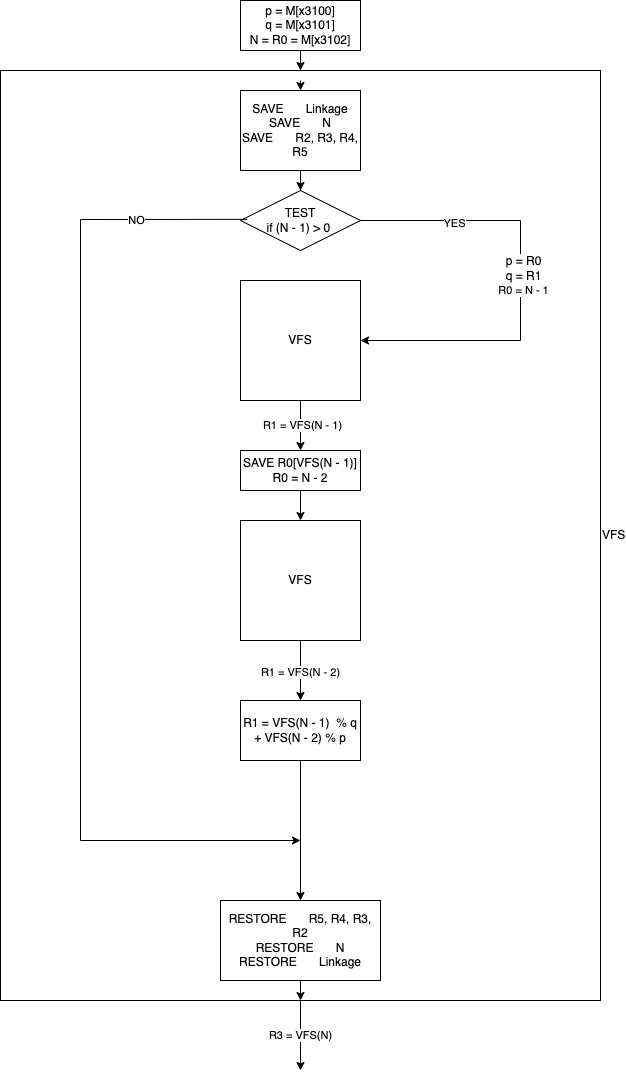

The diagram above was exported from draw.io. Its source (the exported page's mxGraphModel, read from the mxfile embedded in the PNG):
<mxGraphModel dx="772" dy="876" grid="1" gridSize="10" guides="1" tooltips="1" connect="1" arrows="1" fold="1" page="1" pageScale="1" pageWidth="827" pageHeight="1169" background="none" math="0" shadow="0">
  <root>
    <mxCell id="0" />
    <mxCell id="1" parent="0" />
    <mxCell id="iiDlyNgmfDOvleHstMD--39" value="R3 = VFS(N)" style="edgeStyle=none;rounded=0;orthogonalLoop=1;jettySize=auto;html=1;" parent="1" source="iiDlyNgmfDOvleHstMD--1" edge="1">
      <mxGeometry relative="1" as="geometry">
        <mxPoint x="420" y="1070" as="targetPoint" />
      </mxGeometry>
    </mxCell>
    <mxCell id="iiDlyNgmfDOvleHstMD--1" value="VFS" style="rounded=0;whiteSpace=wrap;html=1;fillColor=none;labelPosition=right;verticalLabelPosition=middle;align=left;verticalAlign=middle;" parent="1" vertex="1">
      <mxGeometry x="120" y="70" width="600" height="930" as="geometry" />
    </mxCell>
    <mxCell id="iiDlyNgmfDOvleHstMD--4" value="" style="edgeStyle=orthogonalEdgeStyle;rounded=0;orthogonalLoop=1;jettySize=auto;html=1;" parent="1" source="iiDlyNgmfDOvleHstMD--3" target="iiDlyNgmfDOvleHstMD--1" edge="1">
      <mxGeometry relative="1" as="geometry" />
    </mxCell>
    <mxCell id="iiDlyNgmfDOvleHstMD--3" value="p = M[x3100]&lt;br&gt;q = M[x3101]&lt;br&gt;N = R0 = M[x3102]" style="rounded=0;whiteSpace=wrap;html=1;" parent="1" vertex="1">
      <mxGeometry x="360" width="120" height="50" as="geometry" />
    </mxCell>
    <mxCell id="iiDlyNgmfDOvleHstMD--11" value="" style="edgeStyle=orthogonalEdgeStyle;rounded=0;orthogonalLoop=1;jettySize=auto;html=1;" parent="1" source="iiDlyNgmfDOvleHstMD--6" target="iiDlyNgmfDOvleHstMD--9" edge="1">
      <mxGeometry relative="1" as="geometry" />
    </mxCell>
    <mxCell id="iiDlyNgmfDOvleHstMD--6" value="SAVE&lt;span style=&quot;white-space: pre;&quot;&gt;&#09;&lt;/span&gt;Linkage&lt;br&gt;SAVE&lt;span style=&quot;white-space: pre;&quot;&gt;&#09;&lt;/span&gt;N&lt;br&gt;SAVE&lt;span style=&quot;white-space: pre;&quot;&gt;&#09;&lt;/span&gt;R2, R3, R4, R5" style="rounded=0;whiteSpace=wrap;html=1;fillColor=default;" parent="1" vertex="1">
      <mxGeometry x="360" y="90" width="120" height="80" as="geometry" />
    </mxCell>
    <mxCell id="iiDlyNgmfDOvleHstMD--8" value="" style="endArrow=classic;html=1;rounded=0;entryX=0.5;entryY=0;entryDx=0;entryDy=0;" parent="1" target="iiDlyNgmfDOvleHstMD--6" edge="1">
      <mxGeometry width="50" height="50" relative="1" as="geometry">
        <mxPoint x="420" y="80" as="sourcePoint" />
        <mxPoint x="498.49" y="350" as="targetPoint" />
      </mxGeometry>
    </mxCell>
    <mxCell id="iiDlyNgmfDOvleHstMD--23" style="edgeStyle=none;rounded=0;orthogonalLoop=1;jettySize=auto;html=1;exitX=1;exitY=0.5;exitDx=0;exitDy=0;entryX=1;entryY=0.5;entryDx=0;entryDy=0;" parent="1" source="iiDlyNgmfDOvleHstMD--9" target="iiDlyNgmfDOvleHstMD--18" edge="1">
      <mxGeometry relative="1" as="geometry">
        <Array as="points">
          <mxPoint x="640" y="220" />
          <mxPoint x="640" y="340" />
        </Array>
      </mxGeometry>
    </mxCell>
    <mxCell id="iiDlyNgmfDOvleHstMD--24" value="&lt;span style=&quot;font-size: 12px;&quot;&gt;p = R0&lt;/span&gt;&lt;br style=&quot;font-size: 12px;&quot;&gt;&lt;span style=&quot;font-size: 12px;&quot;&gt;q = R1&lt;/span&gt;&lt;br&gt;R0 = N - 1" style="edgeLabel;html=1;align=center;verticalAlign=middle;resizable=0;points=[];" parent="iiDlyNgmfDOvleHstMD--23" vertex="1" connectable="0">
      <mxGeometry x="-0.0277" y="2" relative="1" as="geometry">
        <mxPoint as="offset" />
      </mxGeometry>
    </mxCell>
    <mxCell id="iiDlyNgmfDOvleHstMD--25" value="YES" style="edgeLabel;html=1;align=center;verticalAlign=middle;resizable=0;points=[];" parent="iiDlyNgmfDOvleHstMD--23" vertex="1" connectable="0">
      <mxGeometry x="-0.5763" y="-2" relative="1" as="geometry">
        <mxPoint as="offset" />
      </mxGeometry>
    </mxCell>
    <mxCell id="iiDlyNgmfDOvleHstMD--9" value="TEST&lt;br&gt;if (N - 1) &amp;gt; 0&amp;nbsp;" style="rhombus;whiteSpace=wrap;html=1;fillColor=default;" parent="1" vertex="1">
      <mxGeometry x="360" y="190" width="120" height="60" as="geometry" />
    </mxCell>
    <mxCell id="iiDlyNgmfDOvleHstMD--28" value="" style="edgeStyle=none;rounded=0;orthogonalLoop=1;jettySize=auto;html=1;" parent="1" source="iiDlyNgmfDOvleHstMD--18" target="iiDlyNgmfDOvleHstMD--27" edge="1">
      <mxGeometry relative="1" as="geometry" />
    </mxCell>
    <mxCell id="iiDlyNgmfDOvleHstMD--29" value="R1 = VFS(N - 1)" style="edgeLabel;html=1;align=center;verticalAlign=middle;resizable=0;points=[];" parent="iiDlyNgmfDOvleHstMD--28" vertex="1" connectable="0">
      <mxGeometry x="-0.0405" y="1" relative="1" as="geometry">
        <mxPoint as="offset" />
      </mxGeometry>
    </mxCell>
    <mxCell id="iiDlyNgmfDOvleHstMD--18" value="VFS" style="rounded=0;whiteSpace=wrap;html=1;fillColor=default;" parent="1" vertex="1">
      <mxGeometry x="360" y="280" width="120" height="120" as="geometry" />
    </mxCell>
    <mxCell id="iiDlyNgmfDOvleHstMD--32" value="" style="edgeStyle=none;rounded=0;orthogonalLoop=1;jettySize=auto;html=1;" parent="1" source="iiDlyNgmfDOvleHstMD--27" target="iiDlyNgmfDOvleHstMD--31" edge="1">
      <mxGeometry relative="1" as="geometry" />
    </mxCell>
    <mxCell id="iiDlyNgmfDOvleHstMD--27" value="SAVE R0[VFS(N - 1)]&lt;br&gt;R0 = N - 2" style="rounded=0;whiteSpace=wrap;html=1;fillColor=default;" parent="1" vertex="1">
      <mxGeometry x="360" y="450" width="120" height="40" as="geometry" />
    </mxCell>
    <mxCell id="iiDlyNgmfDOvleHstMD--35" value="" style="edgeStyle=none;rounded=0;orthogonalLoop=1;jettySize=auto;html=1;" parent="1" source="iiDlyNgmfDOvleHstMD--31" target="iiDlyNgmfDOvleHstMD--34" edge="1">
      <mxGeometry relative="1" as="geometry" />
    </mxCell>
    <mxCell id="iiDlyNgmfDOvleHstMD--36" value="R1 = VFS(N - 2)" style="edgeLabel;html=1;align=center;verticalAlign=middle;resizable=0;points=[];" parent="iiDlyNgmfDOvleHstMD--35" vertex="1" connectable="0">
      <mxGeometry x="0.0413" y="-1" relative="1" as="geometry">
        <mxPoint as="offset" />
      </mxGeometry>
    </mxCell>
    <mxCell id="iiDlyNgmfDOvleHstMD--31" value="VFS" style="rounded=0;whiteSpace=wrap;html=1;fillColor=default;" parent="1" vertex="1">
      <mxGeometry x="360" y="520" width="120" height="120" as="geometry" />
    </mxCell>
    <mxCell id="iiDlyNgmfDOvleHstMD--38" style="edgeStyle=none;rounded=0;orthogonalLoop=1;jettySize=auto;html=1;exitX=0.5;exitY=1;exitDx=0;exitDy=0;" parent="1" source="iiDlyNgmfDOvleHstMD--33" edge="1">
      <mxGeometry relative="1" as="geometry">
        <mxPoint x="420" y="1000" as="targetPoint" />
      </mxGeometry>
    </mxCell>
    <mxCell id="iiDlyNgmfDOvleHstMD--33" value="RESTORE&lt;span style=&quot;white-space: pre;&quot;&gt;&#09;&lt;/span&gt;R5, R4, R3, R2&lt;br&gt;RESTORE&lt;span style=&quot;white-space: pre;&quot;&gt;&#09;&lt;/span&gt;N&lt;br&gt;RESTORE&lt;span style=&quot;white-space: pre;&quot;&gt;&#09;&lt;/span&gt;Linkage" style="rounded=0;whiteSpace=wrap;html=1;fillColor=default;" parent="1" vertex="1">
      <mxGeometry x="340" y="900" width="160" height="80" as="geometry" />
    </mxCell>
    <mxCell id="iiDlyNgmfDOvleHstMD--37" style="edgeStyle=none;rounded=0;orthogonalLoop=1;jettySize=auto;html=1;" parent="1" source="iiDlyNgmfDOvleHstMD--34" target="iiDlyNgmfDOvleHstMD--33" edge="1">
      <mxGeometry relative="1" as="geometry" />
    </mxCell>
    <mxCell id="iiDlyNgmfDOvleHstMD--34" value="R1 = VFS(N - 1)&amp;nbsp; % q + VFS(N - 2) % p" style="rounded=0;whiteSpace=wrap;html=1;fillColor=default;" parent="1" vertex="1">
      <mxGeometry x="360" y="700" width="120" height="60" as="geometry" />
    </mxCell>
    <mxCell id="iiDlyNgmfDOvleHstMD--43" value="" style="edgeStyle=none;orthogonalLoop=1;jettySize=auto;html=1;rounded=0;exitX=0.056;exitY=0.481;exitDx=0;exitDy=0;exitPerimeter=0;" parent="1" source="iiDlyNgmfDOvleHstMD--9" edge="1">
      <mxGeometry width="80" relative="1" as="geometry">
        <mxPoint x="210" y="260" as="sourcePoint" />
        <mxPoint x="420" y="840" as="targetPoint" />
        <Array as="points">
          <mxPoint x="200" y="219" />
          <mxPoint x="200" y="840" />
        </Array>
      </mxGeometry>
    </mxCell>
    <mxCell id="iiDlyNgmfDOvleHstMD--44" value="NO" style="edgeLabel;html=1;align=center;verticalAlign=middle;resizable=0;points=[];" parent="iiDlyNgmfDOvleHstMD--43" vertex="1" connectable="0">
      <mxGeometry x="-0.779" y="1" relative="1" as="geometry">
        <mxPoint as="offset" />
      </mxGeometry>
    </mxCell>
  </root>
</mxGraphModel>